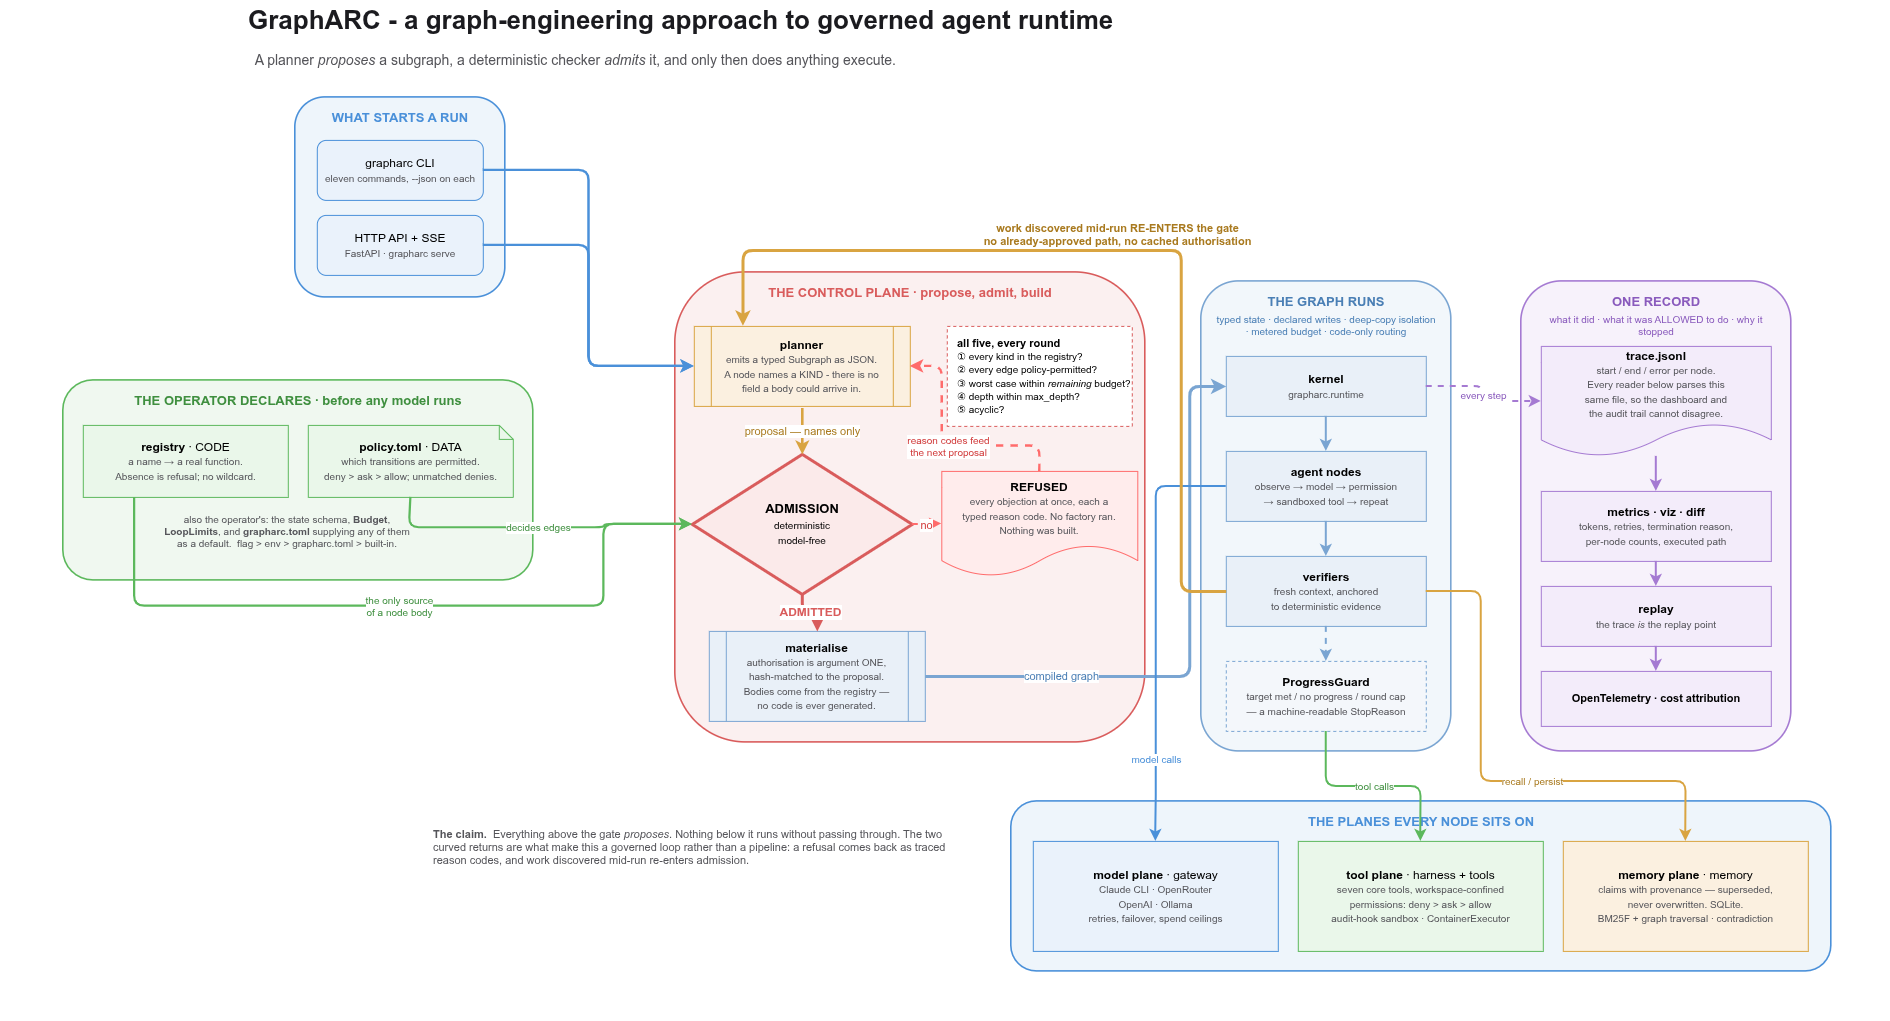

The diagram above was exported from draw.io. Its source (the exported page's mxGraphModel, read from the mxfile embedded in the PNG):
<mxGraphModel dx="5147" dy="2020" grid="0" gridSize="10" guides="1" tooltips="1" connect="1" arrows="1" fold="1" page="1" pageScale="1" pageWidth="1600" pageHeight="1100" math="0" shadow="0">
  <root>
    <mxCell id="0" />
    <mxCell id="1" parent="0" />
    <mxCell id="title" parent="1" style="text;html=1;fontSize=26;fontStyle=1;align=left;verticalAlign=middle;fontColor=#1b1b1f;" value="GraphARC - a graph-engineering approach to governed agent runtime" vertex="1">
      <mxGeometry height="40" width="1643" x="-145" y="79" as="geometry" />
    </mxCell>
    <mxCell id="subtitle" parent="1" style="text;html=1;fontSize=13;align=right;verticalAlign=middle;fontColor=#55555a;" value="&lt;font style=&quot;font-size: 14px;&quot;&gt;A planner &lt;i&gt;proposes&lt;/i&gt; a subgraph, a deterministic checker &lt;i&gt;admits&lt;/i&gt; it, and only then does anything execute.&lt;/font&gt;" vertex="1">
      <mxGeometry height="24" width="897" x="-391" y="127" as="geometry" />
    </mxCell>
    <mxCell id="cT" parent="1" style="rounded=1;html=1;whiteSpace=wrap;fillColor=#4a90d918;strokeColor=#4a90d9;strokeWidth=1.6;verticalAlign=top;fontStyle=1;fontSize=13;fontColor=#4a90d9;align=center;spacingTop=6;" value="WHAT STARTS A RUN" vertex="1">
      <mxGeometry height="200" width="210" x="-96" y="176" as="geometry" />
    </mxCell>
    <mxCell id="t1" parent="1" style="rounded=1;html=1;whiteSpace=wrap;fillColor=#eaf2fb;strokeColor=#4a90d9;fontSize=12;" value="grapharc CLI&lt;br&gt;&lt;font style=&quot;font-size:10px;color:#55555a;&quot;&gt;eleven commands, --json on each&lt;/font&gt;" vertex="1">
      <mxGeometry height="60" width="166" x="-74" y="219" as="geometry" />
    </mxCell>
    <mxCell id="t2" parent="1" style="rounded=1;html=1;whiteSpace=wrap;fillColor=#eaf2fb;strokeColor=#4a90d9;fontSize=12;" value="HTTP API + SSE&lt;br&gt;&lt;font style=&quot;font-size:10px;color:#55555a;&quot;&gt;FastAPI · grapharc serve&lt;/font&gt;" vertex="1">
      <mxGeometry height="60" width="166" x="-74" y="294" as="geometry" />
    </mxCell>
    <mxCell id="cO" parent="1" style="rounded=1;html=1;whiteSpace=wrap;fillColor=#5cb85c18;strokeColor=#5cb85c;strokeWidth=1.6;verticalAlign=top;fontStyle=1;fontSize=13;fontColor=#3f8f3f;align=center;spacingTop=6;" value="THE OPERATOR DECLARES  ·  before any model runs" vertex="1">
      <mxGeometry height="200" width="470" x="-328" y="459" as="geometry" />
    </mxCell>
    <mxCell id="o1" parent="1" style="rounded=0;html=1;whiteSpace=wrap;fillColor=#eaf7ea;strokeColor=#5cb85c;fontSize=12;" value="&lt;b&gt;registry&lt;/b&gt;  ·  CODE&lt;br&gt;&lt;font style=&quot;font-size:10px;color:#55555a;&quot;&gt;a name → a real function.&lt;br&gt;Absence is refusal; no wildcard.&lt;/font&gt;" vertex="1">
      <mxGeometry height="72" width="205" x="-308" y="504" as="geometry" />
    </mxCell>
    <mxCell id="o2" parent="1" style="shape=note;size=14;html=1;whiteSpace=wrap;fillColor=#eaf7ea;strokeColor=#5cb85c;fontSize=12;" value="&lt;b&gt;policy.toml&lt;/b&gt;  ·  DATA&lt;br&gt;&lt;font style=&quot;font-size:10px;color:#55555a;&quot;&gt;which transitions are permitted.&lt;br&gt;deny &gt; ask &gt; allow; unmatched denies.&lt;/font&gt;" vertex="1">
      <mxGeometry height="72" width="205" x="-83" y="504" as="geometry" />
    </mxCell>
    <mxCell id="o3" parent="1" style="text;html=1;whiteSpace=wrap;fontSize=10;fontColor=#55555a;align=center;" value="also the operator's: the state schema, &lt;b&gt;Budget&lt;/b&gt;, &lt;b&gt;LoopLimits&lt;/b&gt;, and &lt;b&gt;grapharc.toml&lt;/b&gt; supplying any of them as a default.&amp;nbsp; flag &gt; env &gt; grapharc.toml &gt; built-in." vertex="1">
      <mxGeometry height="52" width="260" x="-234" y="586" as="geometry" />
    </mxCell>
    <mxCell id="cC" parent="1" style="rounded=1;html=1;whiteSpace=wrap;fillColor=#d95c5c18;strokeColor=#d95c5c;strokeWidth=1.6;verticalAlign=top;fontStyle=1;fontSize=13;fontColor=#d95c5c;align=center;spacingTop=6;" value="THE CONTROL PLANE  ·  propose, admit, build" vertex="1">
      <mxGeometry height="470" width="470" x="284" y="351" as="geometry" />
    </mxCell>
    <mxCell id="c1" parent="1" style="shape=process;whiteSpace=wrap;html=1;fillColor=#fbf0e0;strokeColor=#d9a441;fontSize=12;size=0.08;" value="&lt;b&gt;planner&lt;/b&gt;&lt;br&gt;&lt;font style=&quot;font-size: 10px; color: rgb(85, 85, 90);&quot;&gt;emits a typed Subgraph as JSON.&lt;br&gt;A node names a KIND - there is no&lt;br&gt;field a body could arrive in.&lt;/font&gt;" vertex="1">
      <mxGeometry height="80" width="216" x="303" y="405" as="geometry" />
    </mxCell>
    <mxCell id="c2" parent="1" style="rhombus;whiteSpace=wrap;html=1;fillColor=#fbeaea;strokeColor=#d95c5c;strokeWidth=3;fontSize=13;" value="&lt;b&gt;ADMISSION&lt;/b&gt;&lt;br&gt;&lt;font style=&quot;font-size:10px;&quot;&gt;deterministic&lt;br&gt;model-free&lt;/font&gt;" vertex="1">
      <mxGeometry height="140" width="220" x="301" y="533" as="geometry" />
    </mxCell>
    <mxCell id="c5" parent="1" style="rounded=0;html=1;whiteSpace=wrap;fillColor=#ffffff;strokeColor=#d95c5c;dashed=1;fontSize=11;align=left;spacingLeft=8;" value="&lt;b&gt;all five, every round&lt;/b&gt;&lt;br&gt;&lt;font style=&quot;font-size:10px;&quot;&gt;① every kind in the registry?&lt;br&gt;② every edge policy-permitted?&lt;br&gt;③ worst case within &lt;i&gt;remaining&lt;/i&gt; budget?&lt;br&gt;④ depth within max_depth?&lt;br&gt;⑤ acyclic?&lt;/font&gt;" vertex="1">
      <mxGeometry height="100" width="185" x="556" y="405" as="geometry" />
    </mxCell>
    <mxCell id="c3" parent="1" style="shape=document;whiteSpace=wrap;html=1;boundedLbl=1;fillColor=#ffecec;strokeColor=#ff6b6b;fontSize=12;" value="&lt;b&gt;REFUSED&lt;/b&gt;&lt;br&gt;&lt;font style=&quot;font-size:10px;color:#55555a;&quot;&gt;every objection at once, each a&lt;br&gt;typed reason code. No factory ran.&lt;br&gt;Nothing was built.&lt;/font&gt;" vertex="1">
      <mxGeometry height="105" width="196" x="550.5" y="550" as="geometry" />
    </mxCell>
    <mxCell id="c4" parent="1" style="shape=process;whiteSpace=wrap;html=1;fillColor=#e9f0f8;strokeColor=#7aa5d2;fontSize=12;size=0.08;" value="&lt;b&gt;materialise&lt;/b&gt;&lt;br&gt;&lt;font style=&quot;font-size:10px;color:#55555a;&quot;&gt;authorisation is argument ONE,&lt;br&gt;hash-matched to the proposal.&lt;br&gt;Bodies come from the registry —&lt;br&gt;no code is ever generated.&lt;/font&gt;" vertex="1">
      <mxGeometry height="90" width="216" x="318" y="710" as="geometry" />
    </mxCell>
    <mxCell id="cG" parent="1" style="rounded=1;html=1;whiteSpace=wrap;fillColor=#7aa5d218;strokeColor=#7aa5d2;strokeWidth=1.6;verticalAlign=top;fontStyle=1;fontSize=13;fontColor=#4a7fb5;align=center;spacingTop=6;" value="THE GRAPH RUNS" vertex="1">
      <mxGeometry height="470" width="250" x="810" y="360" as="geometry" />
    </mxCell>
    <mxCell id="g0" parent="1" style="text;html=1;whiteSpace=wrap;fontSize=10;fontColor=#4a7fb5;align=center;" value="typed state · declared writes · deep-copy isolation · metered budget · code-only routing" vertex="1">
      <mxGeometry height="40" width="226" x="822" y="386" as="geometry" />
    </mxCell>
    <mxCell id="g1" parent="1" style="rounded=0;html=1;whiteSpace=wrap;fillColor=#e9f0f8;strokeColor=#7aa5d2;fontSize=12;" value="&lt;b&gt;kernel&lt;/b&gt;&lt;br&gt;&lt;font style=&quot;font-size:10px;color:#55555a;&quot;&gt;grapharc.runtime&lt;/font&gt;" vertex="1">
      <mxGeometry height="60" width="200" x="835" y="435" as="geometry" />
    </mxCell>
    <mxCell id="g2" parent="1" style="rounded=0;html=1;whiteSpace=wrap;fillColor=#e9f0f8;strokeColor=#7aa5d2;fontSize=12;" value="&lt;b&gt;agent nodes&lt;/b&gt;&lt;br&gt;&lt;font style=&quot;font-size:10px;color:#55555a;&quot;&gt;observe → model → permission&lt;br&gt;→ sandboxed tool → repeat&lt;/font&gt;" vertex="1">
      <mxGeometry height="70" width="200" x="835" y="530" as="geometry" />
    </mxCell>
    <mxCell id="g3" parent="1" style="rounded=0;html=1;whiteSpace=wrap;fillColor=#e9f0f8;strokeColor=#7aa5d2;fontSize=12;" value="&lt;b&gt;verifiers&lt;/b&gt;&lt;br&gt;&lt;font style=&quot;font-size:10px;color:#55555a;&quot;&gt;fresh context, anchored&lt;br&gt;to deterministic evidence&lt;/font&gt;" vertex="1">
      <mxGeometry height="70" width="200" x="835" y="635" as="geometry" />
    </mxCell>
    <mxCell id="g4" parent="1" style="rounded=0;html=1;whiteSpace=wrap;fillColor=#f4f7fb;strokeColor=#7aa5d2;dashed=1;fontSize=12;" value="&lt;b&gt;ProgressGuard&lt;/b&gt;&lt;br&gt;&lt;font style=&quot;font-size:10px;color:#55555a;&quot;&gt;target met / no progress / round cap&lt;br&gt;— a machine-readable StopReason&lt;/font&gt;" vertex="1">
      <mxGeometry height="70" width="200" x="835" y="740" as="geometry" />
    </mxCell>
    <mxCell id="cP" parent="1" style="rounded=1;html=1;whiteSpace=wrap;fillColor=#4a90d918;strokeColor=#4a90d9;strokeWidth=1.6;verticalAlign=top;fontStyle=1;fontSize=13;fontColor=#4a90d9;align=center;spacingTop=6;" value="THE PLANES EVERY NODE SITS ON" vertex="1">
      <mxGeometry height="170" width="820" x="620" y="880" as="geometry" />
    </mxCell>
    <mxCell id="p1" parent="1" style="rounded=0;html=1;whiteSpace=wrap;fillColor=#eaf2fb;strokeColor=#4a90d9;fontSize=12;" value="&lt;b&gt;model plane&lt;/b&gt;  ·  gateway&lt;br&gt;&lt;font style=&quot;font-size:10px;color:#55555a;&quot;&gt;Claude CLI · OpenRouter&lt;br&gt;OpenAI · Ollama&lt;br&gt;retries, failover, spend ceilings&lt;/font&gt;" vertex="1">
      <mxGeometry height="110" width="245" x="642" y="920" as="geometry" />
    </mxCell>
    <mxCell id="p2" parent="1" style="rounded=0;html=1;whiteSpace=wrap;fillColor=#eaf7ea;strokeColor=#5cb85c;fontSize=12;" value="&lt;b&gt;tool plane&lt;/b&gt;  ·  harness + tools&lt;br&gt;&lt;font style=&quot;font-size:10px;color:#55555a;&quot;&gt;seven core tools, workspace-confined&lt;br&gt;permissions: deny &gt; ask &gt; allow&lt;br&gt;audit-hook sandbox · ContainerExecutor&lt;/font&gt;" vertex="1">
      <mxGeometry height="110" width="245" x="907" y="920" as="geometry" />
    </mxCell>
    <mxCell id="p3" parent="1" style="rounded=0;html=1;whiteSpace=wrap;fillColor=#fbf0e0;strokeColor=#d9a441;fontSize=12;" value="&lt;b&gt;memory plane&lt;/b&gt;  ·  memory&lt;br&gt;&lt;font style=&quot;font-size:10px;color:#55555a;&quot;&gt;claims with provenance — superseded,&lt;br&gt;never overwritten. SQLite.&lt;br&gt;BM25F + graph traversal · contradiction&lt;/font&gt;" vertex="1">
      <mxGeometry height="110" width="245" x="1172" y="920" as="geometry" />
    </mxCell>
    <mxCell id="cR" parent="1" style="rounded=1;html=1;whiteSpace=wrap;fillColor=#a57ad218;strokeColor=#a57ad2;strokeWidth=1.6;verticalAlign=top;fontStyle=1;fontSize=13;fontColor=#8a5bbd;align=center;spacingTop=6;" value="ONE RECORD" vertex="1">
      <mxGeometry height="470" width="270" x="1130" y="360" as="geometry" />
    </mxCell>
    <mxCell id="r0" parent="1" style="text;html=1;whiteSpace=wrap;fontSize=10;fontColor=#8a5bbd;align=center;" value="what it did  ·  what it was ALLOWED to do  ·  why it stopped" vertex="1">
      <mxGeometry height="30" width="240" x="1145" y="386" as="geometry" />
    </mxCell>
    <mxCell id="r1" parent="1" style="shape=document;whiteSpace=wrap;html=1;boundedLbl=1;fillColor=#f3ecfa;strokeColor=#a57ad2;fontSize=12;" value="&lt;b&gt;trace.jsonl&lt;/b&gt;&lt;br&gt;&lt;font style=&quot;font-size:10px;color:#55555a;&quot;&gt;start / end / error per node.&lt;br&gt;Every reader below parses this&lt;br&gt;same file, so the dashboard and&lt;br&gt;the audit trail cannot disagree.&lt;/font&gt;" vertex="1">
      <mxGeometry height="110" width="230" x="1150" y="425" as="geometry" />
    </mxCell>
    <mxCell id="r2" parent="1" style="rounded=0;html=1;whiteSpace=wrap;fillColor=#f3ecfa;strokeColor=#a57ad2;fontSize=12;" value="&lt;b&gt;metrics · viz · diff&lt;/b&gt;&lt;br&gt;&lt;font style=&quot;font-size:10px;color:#55555a;&quot;&gt;tokens, retries, termination reason,&lt;br&gt;per-node counts, executed path&lt;/font&gt;" vertex="1">
      <mxGeometry height="70" width="230" x="1150" y="570" as="geometry" />
    </mxCell>
    <mxCell id="r3" parent="1" style="rounded=0;html=1;whiteSpace=wrap;fillColor=#f3ecfa;strokeColor=#a57ad2;fontSize=12;" value="&lt;b&gt;replay&lt;/b&gt;&lt;br&gt;&lt;font style=&quot;font-size:10px;color:#55555a;&quot;&gt;the trace &lt;i&gt;is&lt;/i&gt; the replay point&lt;/font&gt;" vertex="1">
      <mxGeometry height="60" width="230" x="1150" y="665" as="geometry" />
    </mxCell>
    <mxCell id="r4" parent="1" style="rounded=0;html=1;whiteSpace=wrap;fillColor=#f3ecfa;strokeColor=#a57ad2;fontSize=11;" value="&lt;b&gt;OpenTelemetry · cost attribution&lt;/b&gt;" vertex="1">
      <mxGeometry height="55" width="230" x="1150" y="750" as="geometry" />
    </mxCell>
    <mxCell id="e1" edge="1" parent="1" source="t1" style="edgeStyle=orthogonalEdgeStyle;rounded=1;html=1;strokeColor=#4a90d9;strokeWidth=2.4;exitX=1;exitY=0.5;entryX=0;entryY=0.5;" target="c1">
      <mxGeometry relative="1" as="geometry" />
    </mxCell>
    <mxCell id="e2" edge="1" parent="1" source="t2" style="edgeStyle=orthogonalEdgeStyle;rounded=1;html=1;strokeColor=#4a90d9;strokeWidth=2.4;exitX=1;exitY=0.5;entryX=0;entryY=0.5;" target="c1">
      <mxGeometry relative="1" as="geometry" />
    </mxCell>
    <mxCell id="e3" edge="1" parent="1" source="o1" style="edgeStyle=orthogonalEdgeStyle;rounded=1;html=1;strokeColor=#5cb85c;strokeWidth=2.2;exitX=0.25;exitY=1;entryX=0;entryY=0.5;fontSize=10;fontColor=#3f8f3f;entryDx=0;entryDy=0;" target="c2" value="the only source&#10;of a node body">
      <mxGeometry relative="1" as="geometry">
        <Array as="points">
          <mxPoint x="-256.69" y="684.54" />
          <mxPoint x="212.63" y="684.54" />
          <mxPoint x="212.63" y="603" />
        </Array>
      </mxGeometry>
    </mxCell>
    <mxCell id="e4" edge="1" parent="1" source="o2" style="edgeStyle=orthogonalEdgeStyle;rounded=1;html=1;strokeColor=#5cb85c;strokeWidth=2.2;exitX=0.5;exitY=1;entryX=0;entryY=0.5;fontSize=10;fontColor=#3f8f3f;entryDx=0;entryDy=0;" target="c2" value="decides edges">
      <mxGeometry relative="1" as="geometry">
        <Array as="points">
          <mxPoint x="17.89" y="576.03" />
          <mxPoint x="17.89" y="606.37" />
          <mxPoint x="213.54" y="606.37" />
          <mxPoint x="213.54" y="603" />
        </Array>
      </mxGeometry>
    </mxCell>
    <mxCell id="e5" edge="1" parent="1" style="edgeStyle=orthogonalEdgeStyle;rounded=1;html=1;strokeColor=#d9a441;strokeWidth=2.6;entryX=0.5;entryY=0;fontSize=11;fontColor=#a97a1f;" target="c2" value="proposal — names only">
      <mxGeometry relative="1" as="geometry">
        <Array as="points">
          <mxPoint x="411.03" y="484.31" />
        </Array>
        <mxPoint x="411" y="486.6" as="sourcePoint" />
      </mxGeometry>
    </mxCell>
    <mxCell id="e6" edge="1" parent="1" source="c2" style="edgeStyle=orthogonalEdgeStyle;rounded=1;html=1;strokeColor=#ff6b6b;strokeWidth=2;dashed=1;exitX=1;exitY=0.5;entryX=0;entryY=0.5;fontSize=11;fontColor=#d13b3b;" target="c3" value="no">
      <mxGeometry relative="1" as="geometry" />
    </mxCell>
    <mxCell id="e7" edge="1" parent="1" source="c2" style="edgeStyle=orthogonalEdgeStyle;rounded=1;html=1;strokeColor=#d95c5c;strokeWidth=3;exitX=0.5;exitY=1;entryX=0.5;entryY=0;fontSize=12;fontStyle=1;fontColor=#d95c5c;" target="c4" value="ADMITTED">
      <mxGeometry relative="1" as="geometry" />
    </mxCell>
    <mxCell id="e8" edge="1" parent="1" source="c4" style="edgeStyle=orthogonalEdgeStyle;rounded=1;html=1;strokeColor=#7aa5d2;strokeWidth=3;exitX=1;exitY=0.5;entryX=0;entryY=0.5;fontSize=11;fontColor=#4a7fb5;entryDx=0;entryDy=0;" target="g1" value="compiled graph">
      <mxGeometry relative="1" x="-0.5328" as="geometry">
        <mxPoint as="offset" />
        <Array as="points">
          <mxPoint x="798.2" y="755" />
          <mxPoint x="798.2" y="465" />
        </Array>
      </mxGeometry>
    </mxCell>
    <mxCell id="e9" edge="1" parent="1" source="g1" style="edgeStyle=orthogonalEdgeStyle;rounded=1;html=1;strokeColor=#7aa5d2;strokeWidth=2;exitX=0.5;exitY=1;entryX=0.5;entryY=0;" target="g2">
      <mxGeometry relative="1" as="geometry" />
    </mxCell>
    <mxCell id="e10" edge="1" parent="1" source="g2" style="edgeStyle=orthogonalEdgeStyle;rounded=1;html=1;strokeColor=#7aa5d2;strokeWidth=2;exitX=0.5;exitY=1;entryX=0.5;entryY=0;" target="g3">
      <mxGeometry relative="1" as="geometry" />
    </mxCell>
    <mxCell id="e11" edge="1" parent="1" source="g3" style="edgeStyle=orthogonalEdgeStyle;rounded=1;html=1;strokeColor=#7aa5d2;strokeWidth=2;dashed=1;exitX=0.5;exitY=1;entryX=0.5;entryY=0;" target="g4">
      <mxGeometry relative="1" as="geometry" />
    </mxCell>
    <mxCell id="e12" edge="1" parent="1" source="g2" style="edgeStyle=orthogonalEdgeStyle;rounded=1;html=1;strokeColor=#4a90d9;strokeWidth=2;exitX=0;exitY=0.5;entryX=0.5;entryY=0;fontSize=10;fontColor=#4a90d9;" target="p1" value="model calls">
      <mxGeometry relative="1" x="0.6103" y="-1" as="geometry">
        <mxPoint x="1" as="offset" />
        <Array as="points">
          <mxPoint x="765" y="565" />
          <mxPoint x="765" y="865" />
        </Array>
      </mxGeometry>
    </mxCell>
    <mxCell id="e13" edge="1" parent="1" source="g4" style="edgeStyle=orthogonalEdgeStyle;rounded=1;html=1;strokeColor=#5cb85c;strokeWidth=2;exitX=0.5;exitY=1;entryX=0.5;entryY=0;fontSize=10;fontColor=#3f8f3f;" target="p2" value="tool calls">
      <mxGeometry relative="1" as="geometry" />
    </mxCell>
    <mxCell id="e14" edge="1" parent="1" source="g3" style="edgeStyle=orthogonalEdgeStyle;rounded=1;html=1;strokeColor=#d9a441;strokeWidth=2;exitX=1;exitY=0.5;entryX=0.5;entryY=0;fontSize=10;fontColor=#a97a1f;" target="p3" value="recall / persist">
      <mxGeometry relative="1" x="0.1632" as="geometry">
        <mxPoint as="offset" />
        <Array as="points">
          <mxPoint x="1090" y="670" />
          <mxPoint x="1090" y="860" />
          <mxPoint x="1294" y="860" />
        </Array>
      </mxGeometry>
    </mxCell>
    <mxCell id="e15" edge="1" parent="1" source="g1" style="edgeStyle=orthogonalEdgeStyle;rounded=1;html=1;strokeColor=#a57ad2;strokeWidth=2;dashed=1;exitX=1;exitY=0.5;entryX=0;entryY=0.5;fontSize=10;fontColor=#8a5bbd;" target="r1" value="every step">
      <mxGeometry relative="1" as="geometry" />
    </mxCell>
    <mxCell id="e16" edge="1" parent="1" source="r1" style="edgeStyle=orthogonalEdgeStyle;rounded=1;html=1;strokeColor=#a57ad2;strokeWidth=2;exitX=0.5;exitY=1;entryX=0.5;entryY=0;" target="r2">
      <mxGeometry relative="1" as="geometry" />
    </mxCell>
    <mxCell id="e17" edge="1" parent="1" source="r2" style="edgeStyle=orthogonalEdgeStyle;rounded=1;html=1;strokeColor=#a57ad2;strokeWidth=2;exitX=0.5;exitY=1;entryX=0.5;entryY=0;" target="r3">
      <mxGeometry relative="1" as="geometry" />
    </mxCell>
    <mxCell id="e18" edge="1" parent="1" source="r3" style="edgeStyle=orthogonalEdgeStyle;rounded=1;html=1;strokeColor=#a57ad2;strokeWidth=2;exitX=0.5;exitY=1;entryX=0.5;entryY=0;" target="r4">
      <mxGeometry relative="1" as="geometry" />
    </mxCell>
    <mxCell id="fb1" edge="1" parent="1" source="c3" style="edgeStyle=orthogonalEdgeStyle;rounded=1;html=1;strokeColor=#ff6b6b;strokeWidth=2.4;dashed=1;exitX=0.5;exitY=0;entryX=1;entryY=0.5;fontSize=10;fontColor=#d13b3b;" target="c1" value="reason codes feed&#10;the next proposal">
      <mxGeometry relative="1" as="geometry">
        <Array as="points">
          <mxPoint x="648.51" y="524.54" />
          <mxPoint x="550.91" y="524.54" />
          <mxPoint x="550.91" y="445" />
        </Array>
      </mxGeometry>
    </mxCell>
    <mxCell id="fb2" edge="1" parent="1" source="g3" style="edgeStyle=orthogonalEdgeStyle;rounded=1;html=1;strokeColor=#d9a441;strokeWidth=3;exitX=0;exitY=0.5;entryX=0.225;entryY=-0.009;fontSize=11;fontStyle=1;fontColor=#a97a1f;verticalAlign=bottom;entryDx=0;entryDy=0;entryPerimeter=0;" target="c1" value="work discovered mid-run RE-ENTERS the gate&#10;no already-approved path, no cached authorisation">
      <mxGeometry relative="1" as="geometry">
        <Array as="points">
          <mxPoint x="790" y="670.03" />
          <mxPoint x="790" y="328.89" />
          <mxPoint x="351.6" y="328.89" />
          <mxPoint x="351.6" y="366.83" />
          <mxPoint x="351.2" y="404.31" />
        </Array>
      </mxGeometry>
    </mxCell>
    <mxCell id="legend" parent="1" style="text;html=1;whiteSpace=wrap;fontSize=11;fontColor=#55555a;align=left;" value="&lt;b&gt;The claim.&lt;/b&gt;&amp;nbsp; Everything above the gate &lt;i&gt;proposes&lt;/i&gt;. Nothing below it runs without passing through. The two curved returns are what make this a governed loop rather than a pipeline: a refusal comes back as traced reason codes, and work discovered mid-run re-enters admission." vertex="1">
      <mxGeometry height="199" width="540" x="40" y="900" as="geometry" />
    </mxCell>
  </root>
</mxGraphModel>